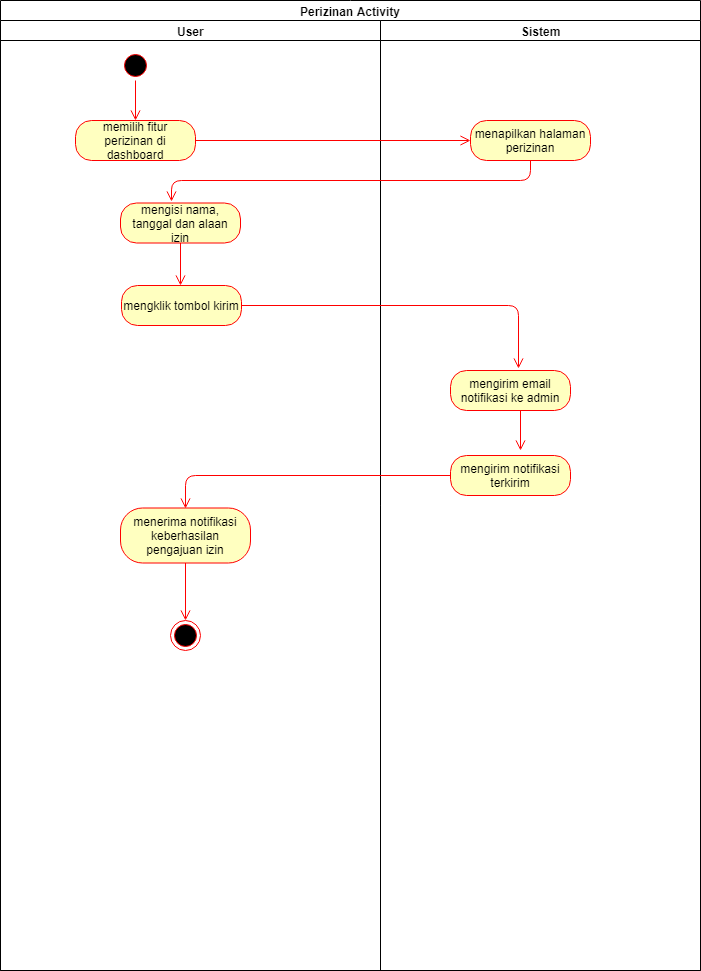

The diagram above was exported from draw.io. Its source (the exported page's mxGraphModel, read from the mxfile embedded in the PNG):
<mxGraphModel dx="868" dy="435" grid="1" gridSize="10" guides="1" tooltips="1" connect="1" arrows="1" fold="1" page="1" pageScale="1" pageWidth="827" pageHeight="1169" math="0" shadow="0">
  <root>
    <mxCell id="0" />
    <mxCell id="1" parent="0" />
    <mxCell id="wMrzQ9i5Yjg6TsxoMLH2-11" value="Perizinan Activity" style="swimlane;html=1;childLayout=stackLayout;resizeParent=1;resizeParentMax=0;startSize=20;" parent="1" vertex="1">
      <mxGeometry x="80" width="700" height="970" as="geometry" />
    </mxCell>
    <mxCell id="wMrzQ9i5Yjg6TsxoMLH2-12" value="User" style="swimlane;html=1;startSize=20;" parent="wMrzQ9i5Yjg6TsxoMLH2-11" vertex="1">
      <mxGeometry y="20" width="380" height="950" as="geometry" />
    </mxCell>
    <mxCell id="wMrzQ9i5Yjg6TsxoMLH2-16" value="" style="ellipse;html=1;shape=startState;fillColor=#000000;strokeColor=#ff0000;" parent="wMrzQ9i5Yjg6TsxoMLH2-12" vertex="1">
      <mxGeometry x="120" y="30" width="30" height="30" as="geometry" />
    </mxCell>
    <mxCell id="wMrzQ9i5Yjg6TsxoMLH2-17" value="" style="edgeStyle=orthogonalEdgeStyle;html=1;verticalAlign=bottom;endArrow=open;endSize=8;strokeColor=#ff0000;" parent="wMrzQ9i5Yjg6TsxoMLH2-12" source="wMrzQ9i5Yjg6TsxoMLH2-16" edge="1">
      <mxGeometry relative="1" as="geometry">
        <mxPoint x="135" y="100" as="targetPoint" />
      </mxGeometry>
    </mxCell>
    <mxCell id="wMrzQ9i5Yjg6TsxoMLH2-21" value="memilih fitur perizinan di dashboard" style="rounded=1;whiteSpace=wrap;html=1;arcSize=40;fontColor=#000000;fillColor=#ffffc0;strokeColor=#ff0000;" parent="wMrzQ9i5Yjg6TsxoMLH2-12" vertex="1">
      <mxGeometry x="75" y="100" width="120" height="40" as="geometry" />
    </mxCell>
    <mxCell id="wMrzQ9i5Yjg6TsxoMLH2-25" value="mengisi nama, tanggal dan alaan izin" style="rounded=1;whiteSpace=wrap;html=1;arcSize=40;fontColor=#000000;fillColor=#ffffc0;strokeColor=#ff0000;" parent="wMrzQ9i5Yjg6TsxoMLH2-12" vertex="1">
      <mxGeometry x="120" y="182.5" width="120" height="40" as="geometry" />
    </mxCell>
    <mxCell id="wMrzQ9i5Yjg6TsxoMLH2-26" value="" style="edgeStyle=orthogonalEdgeStyle;html=1;verticalAlign=bottom;endArrow=open;endSize=8;strokeColor=#ff0000;entryX=0.5;entryY=0;entryDx=0;entryDy=0;" parent="wMrzQ9i5Yjg6TsxoMLH2-12" source="wMrzQ9i5Yjg6TsxoMLH2-25" edge="1">
      <mxGeometry relative="1" as="geometry">
        <mxPoint x="180" y="265" as="targetPoint" />
      </mxGeometry>
    </mxCell>
    <mxCell id="wMrzQ9i5Yjg6TsxoMLH2-42" value="" style="ellipse;html=1;shape=endState;fillColor=#000000;strokeColor=#ff0000;" parent="wMrzQ9i5Yjg6TsxoMLH2-12" vertex="1">
      <mxGeometry x="170" y="600" width="30" height="30" as="geometry" />
    </mxCell>
    <mxCell id="3ygSTChkmW4-3VR6TERX-8" value="menerima notifikasi keberhasilan pengajuan izin" style="rounded=1;whiteSpace=wrap;html=1;arcSize=40;fontColor=#000000;fillColor=#ffffc0;strokeColor=#ff0000;" vertex="1" parent="wMrzQ9i5Yjg6TsxoMLH2-12">
      <mxGeometry x="120" y="487.5" width="130" height="55" as="geometry" />
    </mxCell>
    <mxCell id="3ygSTChkmW4-3VR6TERX-9" value="" style="edgeStyle=orthogonalEdgeStyle;html=1;verticalAlign=bottom;endArrow=open;endSize=8;strokeColor=#ff0000;entryX=0.5;entryY=0;entryDx=0;entryDy=0;" edge="1" source="3ygSTChkmW4-3VR6TERX-8" parent="wMrzQ9i5Yjg6TsxoMLH2-12" target="wMrzQ9i5Yjg6TsxoMLH2-42">
      <mxGeometry relative="1" as="geometry">
        <mxPoint x="210" y="579" as="targetPoint" />
      </mxGeometry>
    </mxCell>
    <mxCell id="3ygSTChkmW4-3VR6TERX-11" value="mengklik tombol kirim" style="rounded=1;whiteSpace=wrap;html=1;arcSize=40;fontColor=#000000;fillColor=#ffffc0;strokeColor=#ff0000;" vertex="1" parent="wMrzQ9i5Yjg6TsxoMLH2-12">
      <mxGeometry x="121" y="265" width="120" height="40" as="geometry" />
    </mxCell>
    <mxCell id="wMrzQ9i5Yjg6TsxoMLH2-13" value="Sistem" style="swimlane;html=1;startSize=20;" parent="wMrzQ9i5Yjg6TsxoMLH2-11" vertex="1">
      <mxGeometry x="380" y="20" width="320" height="950" as="geometry" />
    </mxCell>
    <mxCell id="wMrzQ9i5Yjg6TsxoMLH2-23" value="menapilkan halaman perizinan" style="rounded=1;whiteSpace=wrap;html=1;arcSize=40;fontColor=#000000;fillColor=#ffffc0;strokeColor=#ff0000;" parent="wMrzQ9i5Yjg6TsxoMLH2-13" vertex="1">
      <mxGeometry x="90" y="100" width="120" height="40" as="geometry" />
    </mxCell>
    <mxCell id="3ygSTChkmW4-3VR6TERX-5" value="mengirim email notifikasi ke admin" style="rounded=1;whiteSpace=wrap;html=1;arcSize=40;fontColor=#000000;fillColor=#ffffc0;strokeColor=#ff0000;" vertex="1" parent="wMrzQ9i5Yjg6TsxoMLH2-13">
      <mxGeometry x="70" y="350" width="120" height="40" as="geometry" />
    </mxCell>
    <mxCell id="3ygSTChkmW4-3VR6TERX-13" value="mengirim notifikasi terkirim" style="rounded=1;whiteSpace=wrap;html=1;arcSize=40;fontColor=#000000;fillColor=#ffffc0;strokeColor=#ff0000;" vertex="1" parent="wMrzQ9i5Yjg6TsxoMLH2-13">
      <mxGeometry x="70" y="435" width="120" height="40" as="geometry" />
    </mxCell>
    <mxCell id="wMrzQ9i5Yjg6TsxoMLH2-22" value="" style="edgeStyle=orthogonalEdgeStyle;html=1;verticalAlign=bottom;endArrow=open;endSize=8;strokeColor=#ff0000;entryX=0;entryY=0.5;entryDx=0;entryDy=0;" parent="wMrzQ9i5Yjg6TsxoMLH2-11" source="wMrzQ9i5Yjg6TsxoMLH2-21" edge="1" target="wMrzQ9i5Yjg6TsxoMLH2-23">
      <mxGeometry relative="1" as="geometry">
        <mxPoint x="135" y="200" as="targetPoint" />
      </mxGeometry>
    </mxCell>
    <mxCell id="wMrzQ9i5Yjg6TsxoMLH2-24" value="" style="edgeStyle=orthogonalEdgeStyle;html=1;verticalAlign=bottom;endArrow=open;endSize=8;strokeColor=#ff0000;entryX=0.425;entryY=-0.05;entryDx=0;entryDy=0;entryPerimeter=0;" parent="wMrzQ9i5Yjg6TsxoMLH2-11" source="wMrzQ9i5Yjg6TsxoMLH2-23" edge="1" target="wMrzQ9i5Yjg6TsxoMLH2-25">
      <mxGeometry relative="1" as="geometry">
        <mxPoint x="70" y="170" as="targetPoint" />
        <Array as="points">
          <mxPoint x="530" y="180" />
          <mxPoint x="171" y="180" />
        </Array>
      </mxGeometry>
    </mxCell>
    <mxCell id="3ygSTChkmW4-3VR6TERX-6" value="" style="edgeStyle=orthogonalEdgeStyle;html=1;verticalAlign=bottom;endArrow=open;endSize=8;strokeColor=#ff0000;" edge="1" source="3ygSTChkmW4-3VR6TERX-5" parent="wMrzQ9i5Yjg6TsxoMLH2-11">
      <mxGeometry relative="1" as="geometry">
        <mxPoint x="520" y="450" as="targetPoint" />
        <Array as="points">
          <mxPoint x="520" y="450" />
        </Array>
      </mxGeometry>
    </mxCell>
    <mxCell id="3ygSTChkmW4-3VR6TERX-12" value="" style="edgeStyle=orthogonalEdgeStyle;html=1;verticalAlign=bottom;endArrow=open;endSize=8;strokeColor=#ff0000;entryX=0.567;entryY=-0.05;entryDx=0;entryDy=0;entryPerimeter=0;" edge="1" source="3ygSTChkmW4-3VR6TERX-11" parent="wMrzQ9i5Yjg6TsxoMLH2-11" target="3ygSTChkmW4-3VR6TERX-5">
      <mxGeometry relative="1" as="geometry">
        <mxPoint x="181" y="380" as="targetPoint" />
      </mxGeometry>
    </mxCell>
    <mxCell id="3ygSTChkmW4-3VR6TERX-14" value="" style="edgeStyle=orthogonalEdgeStyle;html=1;verticalAlign=bottom;endArrow=open;endSize=8;strokeColor=#ff0000;entryX=0.5;entryY=0;entryDx=0;entryDy=0;" edge="1" source="3ygSTChkmW4-3VR6TERX-13" parent="wMrzQ9i5Yjg6TsxoMLH2-11" target="3ygSTChkmW4-3VR6TERX-8">
      <mxGeometry relative="1" as="geometry">
        <mxPoint x="310" y="575" as="targetPoint" />
      </mxGeometry>
    </mxCell>
  </root>
</mxGraphModel>